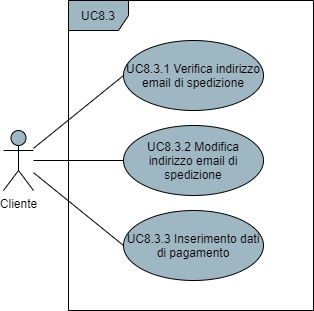

The diagram above was exported from draw.io. Its source (the exported page's mxGraphModel, read from the mxfile embedded in the PNG):
<mxGraphModel dx="1086" dy="626" grid="1" gridSize="10" guides="1" tooltips="1" connect="1" arrows="1" fold="1" page="1" pageScale="1" pageWidth="850" pageHeight="1100" math="0" shadow="0">
  <root>
    <mxCell id="0" />
    <mxCell id="1" parent="0" />
    <mxCell id="91bnOnWIWstpu17TpPb4-4" style="rounded=0;orthogonalLoop=1;jettySize=auto;html=1;endArrow=none;endFill=0;entryX=0;entryY=0.5;entryDx=0;entryDy=0;" parent="1" source="91bnOnWIWstpu17TpPb4-1" target="91bnOnWIWstpu17TpPb4-3" edge="1">
      <mxGeometry relative="1" as="geometry" />
    </mxCell>
    <mxCell id="_Koor3uusGYJsQyjDZv0-2" style="edgeStyle=none;rounded=0;orthogonalLoop=1;jettySize=auto;html=1;entryX=0;entryY=0.5;entryDx=0;entryDy=0;endArrow=none;endFill=0;endSize=10;" parent="1" source="91bnOnWIWstpu17TpPb4-1" target="_Koor3uusGYJsQyjDZv0-1" edge="1">
      <mxGeometry relative="1" as="geometry" />
    </mxCell>
    <mxCell id="91bnOnWIWstpu17TpPb4-1" value="Cliente" style="shape=umlActor;verticalLabelPosition=bottom;verticalAlign=top;html=1;fillColor=#9FB6C3;" parent="1" vertex="1">
      <mxGeometry x="210" y="320" width="30" height="60" as="geometry" />
    </mxCell>
    <mxCell id="91bnOnWIWstpu17TpPb4-2" value="UC8.3" style="shape=umlFrame;whiteSpace=wrap;html=1;fillColor=#9FB6C3;" parent="1" vertex="1">
      <mxGeometry x="275" y="190" width="245" height="310" as="geometry" />
    </mxCell>
    <mxCell id="91bnOnWIWstpu17TpPb4-3" value="UC8.3.2 Modifica indirizzo email di spedizione" style="ellipse;whiteSpace=wrap;html=1;fillColor=#9FB6C3;" parent="1" vertex="1">
      <mxGeometry x="330" y="315" width="140" height="70" as="geometry" />
    </mxCell>
    <mxCell id="_Koor3uusGYJsQyjDZv0-1" value="UC8.3.3 Inserimento dati di pagamento" style="ellipse;whiteSpace=wrap;html=1;fillColor=#9FB6C3;" parent="1" vertex="1">
      <mxGeometry x="330" y="400" width="140" height="70" as="geometry" />
    </mxCell>
    <mxCell id="6xVnOZdk7rkjdRG9QN0z-1" value="UC8.3.1 Verifica indirizzo email di spedizione" style="ellipse;whiteSpace=wrap;html=1;fillColor=#9FB6C3;" parent="1" vertex="1">
      <mxGeometry x="330" y="230" width="140" height="70" as="geometry" />
    </mxCell>
    <mxCell id="6xVnOZdk7rkjdRG9QN0z-4" style="edgeStyle=none;rounded=0;orthogonalLoop=1;jettySize=auto;html=1;entryX=0;entryY=0.5;entryDx=0;entryDy=0;endArrow=none;endFill=0;endSize=10;" parent="1" source="91bnOnWIWstpu17TpPb4-1" target="6xVnOZdk7rkjdRG9QN0z-1" edge="1">
      <mxGeometry relative="1" as="geometry">
        <mxPoint x="240" y="350" as="sourcePoint" />
        <mxPoint x="240" y="282.86" as="targetPoint" />
      </mxGeometry>
    </mxCell>
  </root>
</mxGraphModel>